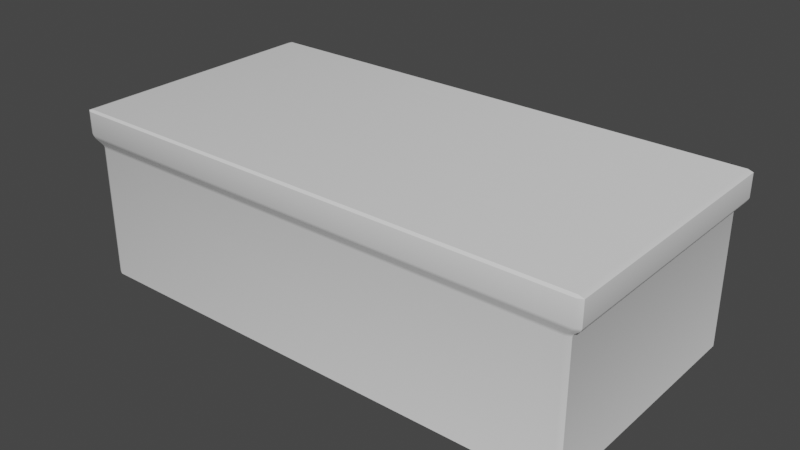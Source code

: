 # Source: plateforme01.blend  (saved by Blender 2.93.21; exported with 4.5.12 LTS)
import bpy
from mathutils import Matrix  # noqa: F401  (used for matrix-valued properties, if any)

bpy.ops.wm.read_factory_settings(use_empty=True)
scene = bpy.context.scene
scene.name = 'Scene'

# ---- collections
col_collection = bpy.data.collections.new('Collection'); scene.collection.children.link(col_collection)

# ---- node groups
ng_auto_smooth = bpy.data.node_groups.new('Auto Smooth', 'GeometryNodeTree')
_s = ng_auto_smooth.interface.new_socket(name='Geometry', in_out='OUTPUT', socket_type='NodeSocketGeometry')
_s = ng_auto_smooth.interface.new_socket(name='Geometry', in_out='INPUT', socket_type='NodeSocketGeometry')
_s = ng_auto_smooth.interface.new_socket(name='Angle', in_out='INPUT', socket_type='NodeSocketFloat')
_s.subtype = 'ANGLE'
_s.min_value = 0.0
_s.max_value = 3.142
ng_auto_smooth.is_modifier = True
_N = ng_auto_smooth.nodes; _L = ng_auto_smooth.links
n0 = _N.new('NodeGroupOutput'); n0.name = 'Group Output'; n0.location = (480, -100)
n1 = _N.new('NodeGroupInput'); n1.name = 'Group Input'; n1.location = (-420, -300)
n2 = _N.new('NodeGroupInput'); n2.name = 'Group Input.001'; n2.location = (-60, -100)
n3 = _N.new('GeometryNodeSetShadeSmooth'); n3.name = 'Set Shade Smooth'; n3.location = (120, -100)
n3.domain = 'EDGE'
n4 = _N.new('GeometryNodeSetShadeSmooth'); n4.name = 'Set Shade Smooth.001'; n4.location = (300, -100)
n5 = _N.new('GeometryNodeInputMeshEdgeAngle'); n5.name = 'Edge Angle'; n5.location = (-420, -220)
n6 = _N.new('GeometryNodeInputEdgeSmooth'); n6.name = 'Is Edge Smooth'; n6.location = (-60, -160)
n7 = _N.new('GeometryNodeInputShadeSmooth'); n7.name = 'Is Face Smooth'; n7.location = (-240, -340)
n8 = _N.new('FunctionNodeBooleanMath'); n8.name = 'Boolean Math'; n8.location = (-60, -220)
n9 = _N.new('FunctionNodeCompare'); n9.name = 'Compare'; n9.location = (-240, -180)
n9.operation = 'LESS_EQUAL'
_L.new(n5.outputs[0], n9.inputs[0])
_L.new(n4.outputs[0], n0.inputs[0])
_L.new(n1.outputs[1], n9.inputs[1])
_L.new(n9.outputs[0], n8.inputs[0])
_L.new(n7.outputs[0], n8.inputs[1])
_L.new(n2.outputs[0], n3.inputs[0])
_L.new(n6.outputs[0], n3.inputs[1])
_L.new(n3.outputs[0], n4.inputs[0])
_L.new(n8.outputs[0], n3.inputs[2])
n0.is_active_output = True

# ---- world
world_world = bpy.data.worlds.new('World'); scene.world = world_world
world_world.use_nodes = True; world_world.node_tree.nodes.clear()
_N = world_world.node_tree.nodes; _L = world_world.node_tree.links
n0 = _N.new('ShaderNodeOutputWorld'); n0.name = 'World Output'; n0.location = (300, 300)
n1 = _N.new('ShaderNodeBackground'); n1.name = 'Background'; n1.location = (10, 300)
n1.inputs[0].default_value = (0.05088, 0.05088, 0.05088, 1.0)
_L.new(n1.outputs[0], n0.inputs[0])
n0.is_active_output = True
world_world.color = (0.05088, 0.05088, 0.05088)
world_world.use_sun_shadow = False
world_world.sun_shadow_jitter_overblur = 0.0

# ---- meshes
me_cube_001 = bpy.data.meshes.new('Cube.001')
me_cube_001.from_pydata([(-11.76, -6.0, -4.0), (-12.0, -5.88, -4.0), (-12.21, -6.225, 3.942), (-12.21, -6.104, 4.022), (-12.45, -6.104, 3.942), (-12.0, 5.88, -4.0), (-11.76, 6.0, -4.0), (-12.45, 6.104, 3.942), (-12.21, 6.104, 4.022), (-12.21, 6.225, 3.942), (12.0, -5.88, -4.0), (11.76, -6.0, -4.0), (12.45, -6.104, 3.942), (12.21, -6.104, 4.022), (12.21, -6.225, 3.942), (11.76, 6.0, -4.0), (12.0, 5.88, -4.0), (12.21, 6.225, 3.942), (12.21, 6.104, 4.022), (12.45, 6.104, 3.942), (-12.45, -6.104, 2.858), (-12.37, -6.057, 2.702), (-12.11, -6.184, 2.702), (-12.21, -6.225, 2.858), (-12.45, 6.104, 2.858), (-12.21, 6.225, 2.858), (-12.11, 6.184, 2.702), (-12.37, 6.057, 2.702), (12.21, 6.225, 2.858), (12.45, 6.104, 2.858), (12.37, 6.057, 2.702), (12.11, 6.184, 2.702), (12.45, -6.104, 2.858), (12.21, -6.225, 2.858), (12.11, -6.184, 2.702), (12.37, -6.057, 2.702), (-11.76, 6.0, 2.277), (-12.0, 5.88, 2.277), (-12.08, 5.913, 2.432), (-11.83, 6.04, 2.432), (12.0, 5.88, 2.277), (11.76, 6.0, 2.277), (11.83, 6.04, 2.432), (12.08, 5.913, 2.432), (11.76, -6.0, 2.277), (12.0, -5.88, 2.277), (12.08, -5.913, 2.432), (11.83, -6.04, 2.432), (-11.83, -6.04, 2.432), (-12.08, -5.913, 2.432), (-12.0, -5.88, 2.277), (-11.76, -6.0, 2.277)], [], [(18, 8, 3, 13), (16, 40, 45, 10), (49, 21, 27, 38), (20, 4, 7, 24), (11, 44, 51, 0), (6, 36, 41, 15), (39, 26, 31, 42), (43, 30, 35, 46), (47, 34, 22, 48), (5, 6, 15, 16, 10, 11, 0, 1), (25, 9, 17, 28), (29, 19, 12, 32), (33, 14, 2, 23), (2, 3, 4), (7, 8, 9), (12, 13, 14), (17, 18, 19), (20, 21, 22, 23), (24, 25, 26, 27), (28, 29, 30, 31), (32, 33, 34, 35), (36, 37, 38, 39), (40, 41, 42, 43), (44, 45, 46, 47), (48, 49, 50, 51), (23, 2, 4, 20), (3, 8, 7, 4), (36, 6, 5, 37), (8, 18, 17, 9), (40, 16, 15, 41), (18, 13, 12, 19), (44, 11, 10, 45), (13, 3, 2, 14), (48, 22, 21, 49), (9, 25, 24, 7), (19, 29, 28, 17), (14, 33, 32, 12), (33, 23, 22, 34), (29, 32, 35, 30), (25, 28, 31, 26), (20, 24, 27, 21), (26, 39, 38, 27), (30, 43, 42, 31), (34, 47, 46, 35), (0, 51, 50, 1), (49, 38, 37, 50), (39, 42, 41, 36), (43, 46, 45, 40), (47, 48, 51, 44), (1, 50, 37, 5)])
me_cube_001.polygons.foreach_set('use_smooth', [True] * 50)
_uv = me_cube_001.uv_layers.new(name='UVMap')
_uv.uv.foreach_set('vector', [0.6274, 0.5024, 0.8726, 0.5024, 0.8726, 0.7476, 0.6274, 0.7476, 0.375, 0.5025, 0.5711, 0.5025, 0.5711, 0.7475, 0.375, 0.7475, 0.5761, 0.002599, 0.585, 0.002569, 0.585, 0.2474, 0.5761, 0.2474, 0.5899, 0.002416, 0.6226, 0.002416, 0.6226, 0.2476, 0.5899, 0.2476, 0.375, 0.7525, 0.5711, 0.7525, 0.5711, 0.9975, 0.375, 0.9975, 0.375, 0.2525, 0.5711, 0.2525, 0.5711, 0.4975, 0.375, 0.4975, 0.5761, 0.2526, 0.585, 0.2526, 0.585, 0.4974, 0.5761, 0.4974, 0.5761, 0.5026, 0.585, 0.5026, 0.585, 0.7474, 0.5761, 0.7474, 0.5761, 0.7526, 0.585, 0.7526, 0.585, 0.9974, 0.5761, 0.9974, 0.125, 0.5025, 0.1275, 0.5, 0.3725, 0.5, 0.375, 0.5025, 0.375, 0.7475, 0.3725, 0.75, 0.1275, 0.75, 0.125, 0.7475, 0.5899, 0.2524, 0.6226, 0.2524, 0.6226, 0.4976, 0.5899, 0.4976, 0.5899, 0.5024, 0.6226, 0.5024, 0.6226, 0.7476, 0.5899, 0.7476, 0.5899, 0.7524, 0.6226, 0.7524, 0.6226, 0.9976, 0.5899, 0.9976, 0.6226, 0.9976, 0.625, 0.9976, 0.6226, 1.0, 0.6226, 0.2476, 0.625, 0.2476, 0.6226, 0.25, 0.6226, 0.7476, 0.625, 0.7476, 0.6226, 0.75, 0.6226, 0.4976, 0.625, 0.4976, 0.6226, 0.5, 0.5898, 0.003118, 0.5875, 0.003358, 0.5842, 0.0, 0.5875, 0.0, 0.5899, 0.2476, 0.5899, 0.2524, 0.585, 0.2526, 0.585, 0.2474, 0.5899, 0.4976, 0.5899, 0.5024, 0.585, 0.5026, 0.585, 0.4974, 0.5899, 0.7476, 0.5899, 0.7524, 0.585, 0.7526, 0.585, 0.7474, 0.5711, 0.2525, 0.5711, 0.2475, 0.5761, 0.2474, 0.5761, 0.2526, 0.5711, 0.5025, 0.5711, 0.4975, 0.5761, 0.4974, 0.5761, 0.5026, 0.5711, 0.7525, 0.5711, 0.7475, 0.5761, 0.7474, 0.5761, 0.7526, 0.576, -0.0008401, 0.5736, 0.001803, 0.5736, 0.002506, 0.5711, 0.0, 0.5899, 0.0, 0.6226, 0.0, 0.6226, 0.002416, 0.5899, 0.002416, 0.625, 0.002416, 0.625, 0.2476, 0.6226, 0.2476, 0.6226, 0.002416, 0.5711, 0.2525, 0.375, 0.2525, 0.375, 0.2475, 0.5711, 0.2475, 0.625, 0.2524, 0.625, 0.4976, 0.6226, 0.4976, 0.6226, 0.2524, 0.5711, 0.5025, 0.375, 0.5025, 0.375, 0.4975, 0.5711, 0.4975, 0.6274, 0.5024, 0.6274, 0.7476, 0.6226, 0.7476, 0.6226, 0.5024, 0.5711, 0.7525, 0.375, 0.7525, 0.375, 0.7475, 0.5711, 0.7475, 0.625, 0.7524, 0.625, 0.9976, 0.6226, 0.9976, 0.6226, 0.7524, 0.5753, 0.0, 0.5842, 0.0, 0.585, 0.002569, 0.5761, 0.002599, 0.6226, 0.2524, 0.5899, 0.2524, 0.5899, 0.2476, 0.6226, 0.2476, 0.6226, 0.5024, 0.5899, 0.5024, 0.5899, 0.4976, 0.6226, 0.4976, 0.6226, 0.7524, 0.5899, 0.7524, 0.5899, 0.7476, 0.6226, 0.7476, 0.5899, 0.7524, 0.5899, 0.9976, 0.585, 0.9974, 0.585, 0.7526, 0.5899, 0.5024, 0.5899, 0.7476, 0.585, 0.7474, 0.585, 0.5026, 0.5899, 0.2524, 0.5899, 0.4976, 0.585, 0.4974, 0.585, 0.2526, 0.5899, 0.002416, 0.5899, 0.2476, 0.585, 0.2474, 0.585, 0.002569, 0.585, 0.2526, 0.5761, 0.2526, 0.5761, 0.2474, 0.585, 0.2474, 0.585, 0.5026, 0.5761, 0.5026, 0.5761, 0.4974, 0.585, 0.4974, 0.585, 0.7526, 0.5761, 0.7526, 0.5761, 0.7474, 0.585, 0.7474, 0.375, 0.0, 0.5711, 0.0, 0.5711, 0.002506, 0.375, 0.002506, 0.5761, 0.002599, 0.5761, 0.2474, 0.5711, 0.2475, 0.5711, 0.002506, 0.5761, 0.2526, 0.5761, 0.4974, 0.5711, 0.4975, 0.5711, 0.2525, 0.5761, 0.5026, 0.5761, 0.7474, 0.5711, 0.7475, 0.5711, 0.5025, 0.5761, 0.7526, 0.5761, 0.9974, 0.5711, 0.9975, 0.5711, 0.7525, 0.375, 0.002506, 0.5711, 0.002506, 0.5711, 0.2475, 0.375, 0.2475])
me_cube_001.use_remesh_fix_poles = True
me_cube_001.use_remesh_preserve_attributes = False
me_cube_001.update()

# ---- objects
ob_cube = bpy.data.objects.new('Cube', me_cube_001)

# ---- transforms, parenting, visibility, modifiers, constraints
ob_cube.location = (0.0, 0.0, 0.0)
_m = ob_cube.modifiers.new('Auto Smooth', 'NODES')
_m.node_group = ng_auto_smooth
_gi = [s.identifier for s in ng_auto_smooth.interface.items_tree if s.item_type == 'SOCKET' and s.in_out == 'INPUT']
_m[_gi[1]] = 0.5236  # Angle

# ---- collection membership
col_collection.objects.link(ob_cube)

# ---- scene / render settings (as saved in the file)
scene.frame_start = 1; scene.frame_end = 250; scene.frame_set(1)
scene.render.engine = 'BLENDER_EEVEE_NEXT'
scene.cycles.use_denoising = False
scene.cycles.samples = 128
scene.cycles.sampling_pattern = 'TABULATED_SOBOL'
scene.cycles.use_adaptive_sampling = False
scene.cycles.use_light_tree = False
scene.view_settings.view_transform = 'Filmic'
bpy.context.view_layer.update()

# ---- added for rendering (the .blend has no active camera and no usable light): camera, sun
cam_auto = bpy.data.cameras.new('AutoCamera')
cam_auto.lens = 50.0
cam_auto.sensor_width = 36.0
cam_auto.clip_end = 1000.0
ob_auto_camera = bpy.data.objects.new('AutoCamera', cam_auto)
scene.collection.objects.link(ob_auto_camera)
ob_auto_camera.location = (26.8042, -32.1651, 21.4546)
ob_auto_camera.rotation_euler = (1.09748, -7.21219e-08, 0.694738)
scene.camera = ob_auto_camera
light_auto_sun = bpy.data.lights.new('AutoSun', 'SUN')
light_auto_sun.energy = 3.0
light_auto_sun.angle = 0.0523599
ob_auto_sun = bpy.data.objects.new('AutoSun', light_auto_sun)
scene.collection.objects.link(ob_auto_sun)
ob_auto_sun.rotation_euler = (0.872665, 0.174533, 0.523599)
bpy.context.view_layer.update()
